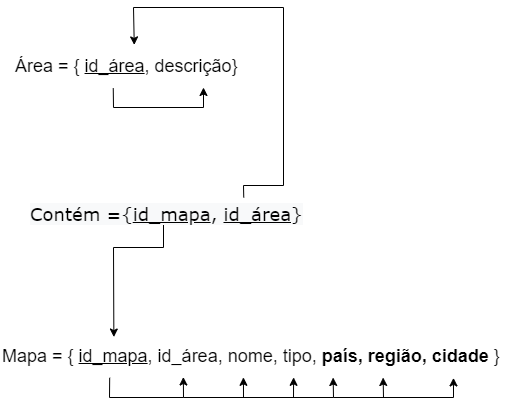

The diagram above was exported from draw.io. Its source (the exported page's mxGraphModel, read from the mxfile embedded in the PNG):
<mxGraphModel dx="2975" dy="276" grid="1" gridSize="10" guides="1" tooltips="1" connect="1" arrows="1" fold="1" page="1" pageScale="1" pageWidth="827" pageHeight="1169" math="0" shadow="0">
  <root>
    <mxCell id="0" />
    <mxCell id="1" parent="0" />
    <mxCell id="mjgrCO1jL-kuVGcDvyaR-1" value="&lt;b id=&quot;docs-internal-guid-65b57488-7fff-eb70-e443-0a532db8eab3&quot; style=&quot;color: rgb(0 , 0 , 0) ; font-family: &amp;#34;helvetica&amp;#34; ; font-style: normal ; letter-spacing: normal ; text-align: left ; text-indent: 0px ; text-transform: none ; word-spacing: 0px ; background-color: rgb(248 , 249 , 250) ; font-weight: normal ; font-size: 18px&quot;&gt;&lt;font style=&quot;font-size: 18px&quot;&gt;&lt;p dir=&quot;ltr&quot; style=&quot;line-height: 1.38 ; margin-top: 0pt ; margin-bottom: 0pt&quot;&gt;&lt;span style=&quot;font-family: &amp;#34;arial&amp;#34; ; color: rgb(0 , 0 , 0) ; background-color: transparent ; font-weight: 400 ; font-style: normal ; font-variant: normal ; text-decoration: none ; vertical-align: baseline&quot;&gt;Área = {&lt;span&gt;&amp;nbsp;&lt;/span&gt;&lt;/span&gt;&lt;span style=&quot;font-family: &amp;#34;arial&amp;#34; ; color: rgb(0 , 0 , 0) ; background-color: transparent ; font-weight: 400 ; font-style: normal ; font-variant: normal ; text-decoration: underline ; vertical-align: baseline&quot;&gt;id_área&lt;/span&gt;&lt;span style=&quot;font-family: &amp;#34;arial&amp;#34; ; color: rgb(0 , 0 , 0) ; background-color: transparent ; font-weight: 400 ; font-style: normal ; font-variant: normal ; text-decoration: none ; vertical-align: baseline&quot;&gt;, descrição}&lt;/span&gt;&lt;/p&gt;&lt;/font&gt;&lt;/b&gt;" style="text;whiteSpace=wrap;html=1;" vertex="1" parent="1">
      <mxGeometry x="-1750" y="760" width="350" height="40" as="geometry" />
    </mxCell>
    <mxCell id="mjgrCO1jL-kuVGcDvyaR-2" value="&lt;b id=&quot;docs-internal-guid-65b57488-7fff-eb70-e443-0a532db8eab3&quot; style=&quot;color: rgb(0 , 0 , 0) ; font-family: &amp;#34;helvetica&amp;#34; ; font-style: normal ; letter-spacing: normal ; text-align: left ; text-indent: 0px ; text-transform: none ; word-spacing: 0px ; background-color: rgb(248 , 249 , 250) ; font-size: 18px&quot;&gt;&lt;font style=&quot;font-size: 18px&quot;&gt;&lt;p dir=&quot;ltr&quot; style=&quot;line-height: 1.38 ; margin-top: 0pt ; margin-bottom: 0pt&quot;&gt;&lt;span style=&quot;font-weight: 400 ; font-family: &amp;#34;arial&amp;#34; ; color: rgb(0 , 0 , 0) ; background-color: transparent ; font-style: normal ; font-variant: normal ; text-decoration: none ; vertical-align: baseline&quot;&gt;Mapa = {&lt;span&gt;&amp;nbsp;&lt;/span&gt;&lt;/span&gt;&lt;span style=&quot;font-weight: 400 ; font-family: &amp;#34;arial&amp;#34; ; color: rgb(0 , 0 , 0) ; background-color: transparent ; font-style: normal ; font-variant: normal ; text-decoration: underline ; vertical-align: baseline&quot;&gt;id_mapa&lt;/span&gt;&lt;span style=&quot;font-weight: 400 ; font-family: &amp;#34;arial&amp;#34; ; color: rgb(0 , 0 , 0) ; background-color: transparent ; font-style: normal ; font-variant: normal ; text-decoration: none ; vertical-align: baseline&quot;&gt;, id_área, nome, tipo, &lt;/span&gt;&lt;span style=&quot;font-family: &amp;#34;arial&amp;#34; ; color: rgb(0 , 0 , 0) ; background-color: transparent ; font-style: normal ; font-variant: normal ; text-decoration: none ; vertical-align: baseline&quot;&gt;país, região, cidade&lt;/span&gt;&lt;span style=&quot;font-weight: 400 ; font-family: &amp;#34;arial&amp;#34; ; color: rgb(0 , 0 , 0) ; background-color: transparent ; font-style: normal ; font-variant: normal ; text-decoration: none ; vertical-align: baseline&quot;&gt; }&lt;/span&gt;&lt;/p&gt;&lt;/font&gt;&lt;/b&gt;" style="text;whiteSpace=wrap;html=1;" vertex="1" parent="1">
      <mxGeometry x="-1762.5" y="1050" width="522.5" height="40" as="geometry" />
    </mxCell>
    <mxCell id="mjgrCO1jL-kuVGcDvyaR-3" value="" style="endArrow=classic;html=1;rounded=0;entryX=0.216;entryY=-0.012;entryDx=0;entryDy=0;entryPerimeter=0;" edge="1" parent="1" target="mjgrCO1jL-kuVGcDvyaR-2">
      <mxGeometry width="50" height="50" relative="1" as="geometry">
        <mxPoint x="-1600" y="920" as="sourcePoint" />
        <mxPoint x="-1680" y="960" as="targetPoint" />
        <Array as="points">
          <mxPoint x="-1600" y="960" />
          <mxPoint x="-1650" y="960" />
        </Array>
      </mxGeometry>
    </mxCell>
    <mxCell id="mjgrCO1jL-kuVGcDvyaR-4" value="&lt;span style=&quot;color: rgb(0 , 0 , 0) ; font-family: &amp;#34;verdana&amp;#34; ; font-size: 18px ; font-style: normal ; font-weight: 400 ; letter-spacing: normal ; text-align: center ; text-indent: 0px ; text-transform: none ; word-spacing: 0px ; background-color: rgb(248 , 249 , 250) ; display: inline ; float: none&quot;&gt;Contém ={&lt;u&gt;id_mapa&lt;/u&gt;, &lt;u&gt;id_área&lt;/u&gt;&lt;/span&gt;&lt;span style=&quot;color: rgb(0 , 0 , 0) ; font-family: &amp;#34;verdana&amp;#34; ; font-size: 18px ; font-style: normal ; font-weight: 400 ; letter-spacing: normal ; text-align: center ; text-indent: 0px ; text-transform: none ; word-spacing: 0px ; background-color: rgb(248 , 249 , 250) ; display: inline ; float: none&quot;&gt;}&lt;/span&gt;" style="text;whiteSpace=wrap;html=1;fontSize=18;fontFamily=Verdana;" vertex="1" parent="1">
      <mxGeometry x="-1735" y="910" width="287" height="40" as="geometry" />
    </mxCell>
    <mxCell id="mjgrCO1jL-kuVGcDvyaR-5" value="" style="endArrow=classic;html=1;rounded=0;exitX=0.75;exitY=0;exitDx=0;exitDy=0;entryX=0.345;entryY=-0.065;entryDx=0;entryDy=0;entryPerimeter=0;" edge="1" parent="1" source="mjgrCO1jL-kuVGcDvyaR-4" target="mjgrCO1jL-kuVGcDvyaR-1">
      <mxGeometry width="50" height="50" relative="1" as="geometry">
        <mxPoint x="-1820" y="900" as="sourcePoint" />
        <mxPoint x="-1650" y="720" as="targetPoint" />
        <Array as="points">
          <mxPoint x="-1520" y="898" />
          <mxPoint x="-1480" y="898" />
          <mxPoint x="-1480" y="720" />
          <mxPoint x="-1630" y="720" />
        </Array>
      </mxGeometry>
    </mxCell>
    <mxCell id="mjgrCO1jL-kuVGcDvyaR-6" value="" style="endArrow=classic;html=1;rounded=0;exitX=0.285;exitY=1.02;exitDx=0;exitDy=0;exitPerimeter=0;" edge="1" parent="1" source="mjgrCO1jL-kuVGcDvyaR-1">
      <mxGeometry width="50" height="50" relative="1" as="geometry">
        <mxPoint x="-1710" y="820" as="sourcePoint" />
        <mxPoint x="-1560" y="800" as="targetPoint" />
        <Array as="points">
          <mxPoint x="-1650" y="820" />
          <mxPoint x="-1560" y="820" />
        </Array>
      </mxGeometry>
    </mxCell>
    <mxCell id="mjgrCO1jL-kuVGcDvyaR-7" value="" style="endArrow=classic;html=1;rounded=0;exitX=0.208;exitY=1.007;exitDx=0;exitDy=0;exitPerimeter=0;entryX=0.349;entryY=0.988;entryDx=0;entryDy=0;entryPerimeter=0;" edge="1" parent="1" source="mjgrCO1jL-kuVGcDvyaR-2" target="mjgrCO1jL-kuVGcDvyaR-2">
      <mxGeometry width="50" height="50" relative="1" as="geometry">
        <mxPoint x="-1740" y="1110" as="sourcePoint" />
        <mxPoint x="-1500" y="1110" as="targetPoint" />
        <Array as="points">
          <mxPoint x="-1654" y="1110" />
          <mxPoint x="-1580" y="1110" />
        </Array>
      </mxGeometry>
    </mxCell>
    <mxCell id="mjgrCO1jL-kuVGcDvyaR-8" value="" style="endArrow=classic;html=1;rounded=0;entryX=0.464;entryY=0.996;entryDx=0;entryDy=0;entryPerimeter=0;" edge="1" parent="1" target="mjgrCO1jL-kuVGcDvyaR-2">
      <mxGeometry width="50" height="50" relative="1" as="geometry">
        <mxPoint x="-1580" y="1110" as="sourcePoint" />
        <mxPoint x="-1480" y="1110" as="targetPoint" />
        <Array as="points">
          <mxPoint x="-1520" y="1110" />
        </Array>
      </mxGeometry>
    </mxCell>
    <mxCell id="mjgrCO1jL-kuVGcDvyaR-9" value="" style="endArrow=classic;html=1;rounded=0;entryX=0.56;entryY=0.996;entryDx=0;entryDy=0;entryPerimeter=0;" edge="1" parent="1" target="mjgrCO1jL-kuVGcDvyaR-2">
      <mxGeometry width="50" height="50" relative="1" as="geometry">
        <mxPoint x="-1530" y="1110" as="sourcePoint" />
        <mxPoint x="-1480.3675" y="1090" as="targetPoint" />
        <Array as="points">
          <mxPoint x="-1470" y="1110" />
        </Array>
      </mxGeometry>
    </mxCell>
    <mxCell id="mjgrCO1jL-kuVGcDvyaR-11" value="" style="endArrow=classic;html=1;rounded=0;entryX=0.513;entryY=0.972;entryDx=0;entryDy=0;entryPerimeter=0;" edge="1" parent="1">
      <mxGeometry width="50" height="50" relative="1" as="geometry">
        <mxPoint x="-1480" y="1110" as="sourcePoint" />
        <mxPoint x="-1430.3675" y="1090" as="targetPoint" />
        <Array as="points">
          <mxPoint x="-1430" y="1110" />
        </Array>
      </mxGeometry>
    </mxCell>
    <mxCell id="mjgrCO1jL-kuVGcDvyaR-12" value="" style="endArrow=classic;html=1;rounded=0;entryX=0.513;entryY=0.972;entryDx=0;entryDy=0;entryPerimeter=0;" edge="1" parent="1">
      <mxGeometry width="50" height="50" relative="1" as="geometry">
        <mxPoint x="-1430" y="1110" as="sourcePoint" />
        <mxPoint x="-1380.3675" y="1090" as="targetPoint" />
        <Array as="points">
          <mxPoint x="-1380" y="1110" />
        </Array>
      </mxGeometry>
    </mxCell>
    <mxCell id="mjgrCO1jL-kuVGcDvyaR-14" value="" style="endArrow=classic;html=1;rounded=0;entryX=0.866;entryY=1.01;entryDx=0;entryDy=0;entryPerimeter=0;" edge="1" parent="1" target="mjgrCO1jL-kuVGcDvyaR-2">
      <mxGeometry width="50" height="50" relative="1" as="geometry">
        <mxPoint x="-1390" y="1110" as="sourcePoint" />
        <mxPoint x="-1340.3675" y="1090" as="targetPoint" />
        <Array as="points">
          <mxPoint x="-1310" y="1110" />
        </Array>
      </mxGeometry>
    </mxCell>
  </root>
</mxGraphModel>